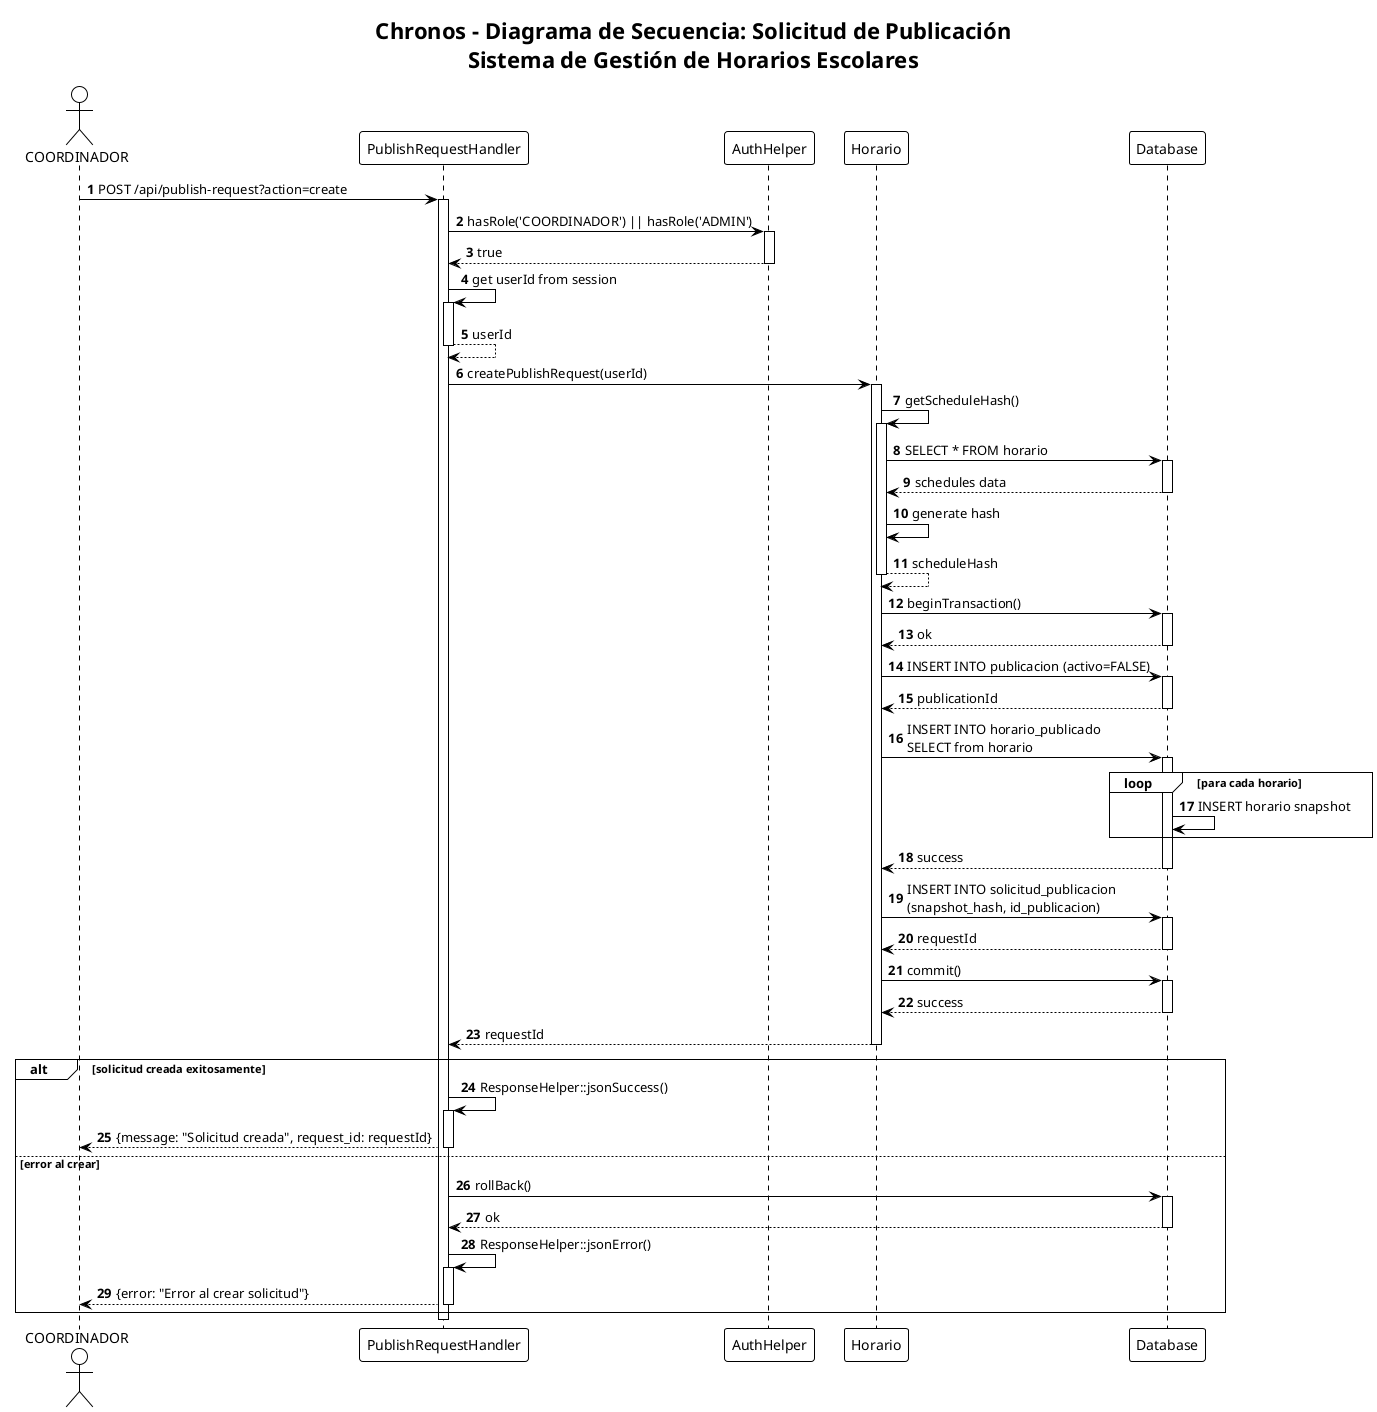

The diagram above was rendered by PlantUML. Its source (embedded in the PNG):
@startuml Diagrama de Secuencia - Solicitud de Publicación

!theme plain
autonumber

title Chronos - Diagrama de Secuencia: Solicitud de Publicación\nSistema de Gestión de Horarios Escolares

actor "COORDINADOR" as coordinador
participant "PublishRequestHandler" as handler
participant "AuthHelper" as authHelper
participant "Horario" as horario
participant "Database" as db

coordinador -> handler: POST /api/publish-request?action=create
activate handler

handler -> authHelper: hasRole('COORDINADOR') || hasRole('ADMIN')
activate authHelper
authHelper --> handler: true
deactivate authHelper

handler -> handler: get userId from session
activate handler
handler --> handler: userId
deactivate handler

handler -> horario: createPublishRequest(userId)
activate horario

horario -> horario: getScheduleHash()
activate horario
horario -> db: SELECT * FROM horario
activate db
db --> horario: schedules data
deactivate db
horario -> horario: generate hash
horario --> horario: scheduleHash
deactivate horario

horario -> db: beginTransaction()
activate db
db --> horario: ok
deactivate db

horario -> db: INSERT INTO publicacion (activo=FALSE)
activate db
db --> horario: publicationId
deactivate db

horario -> db: INSERT INTO horario_publicado\nSELECT from horario
activate db
loop para cada horario
    db -> db: INSERT horario snapshot
end
db --> horario: success
deactivate db

horario -> db: INSERT INTO solicitud_publicacion\n(snapshot_hash, id_publicacion)
activate db
db --> horario: requestId
deactivate db

horario -> db: commit()
activate db
db --> horario: success
deactivate db

horario --> handler: requestId
deactivate horario

alt solicitud creada exitosamente
    handler -> handler: ResponseHelper::jsonSuccess()
    activate handler
    handler --> coordinador: {message: "Solicitud creada", request_id: requestId}
    deactivate handler
else error al crear
    handler -> db: rollBack()
    activate db
    db --> handler: ok
    deactivate db
    
    handler -> handler: ResponseHelper::jsonError()
    activate handler
    handler --> coordinador: {error: "Error al crear solicitud"}
    deactivate handler
end

deactivate handler

@enduml